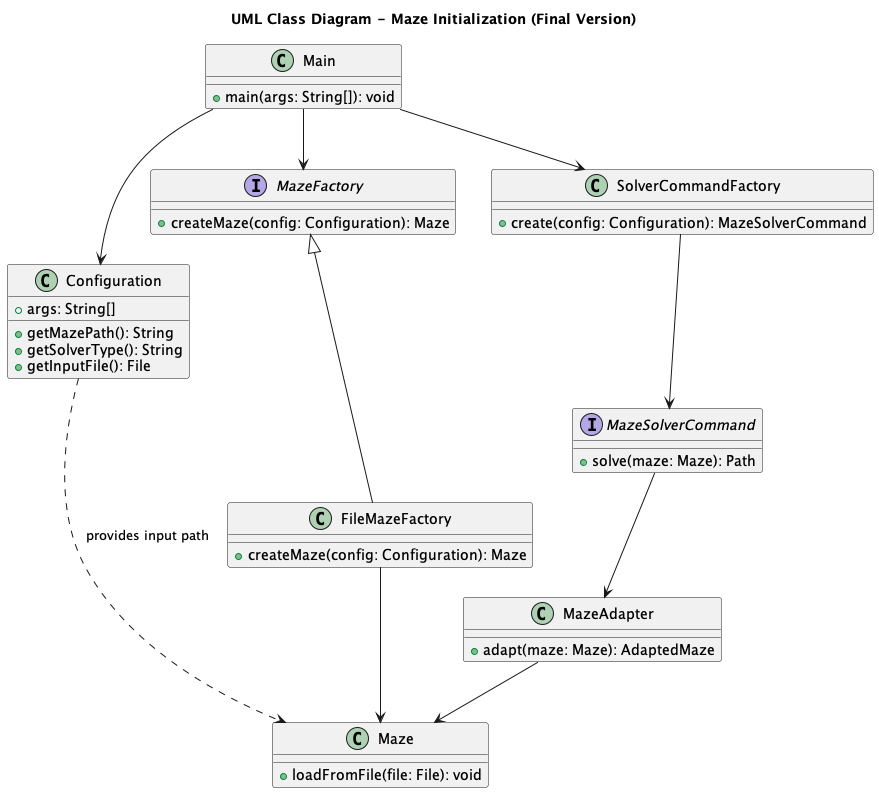

The diagram above was rendered by PlantUML. Its source (embedded in the PNG):
@startuml
title UML Class Diagram - Maze Initialization (Final Version)

class Main {
    +main(args: String[]): void
}

class Configuration {
    +args: String[]
    +getMazePath(): String
    +getSolverType(): String
    +getInputFile(): File
}

interface MazeFactory {
    +createMaze(config: Configuration): Maze
}

class FileMazeFactory {
    +createMaze(config: Configuration): Maze
}

class Maze {
    +loadFromFile(file: File): void
}

class SolverCommandFactory {
    +create(config: Configuration): MazeSolverCommand
}

interface MazeSolverCommand {
    +solve(maze: Maze): Path
}

class MazeAdapter {
    +adapt(maze: Maze): AdaptedMaze
}

Main --> Configuration
Main --> MazeFactory
Main --> SolverCommandFactory
MazeFactory <|-- FileMazeFactory
FileMazeFactory --> Maze
SolverCommandFactory --> MazeSolverCommand
MazeSolverCommand --> MazeAdapter
MazeAdapter --> Maze
Configuration ..> Maze : provides input path

@enduml